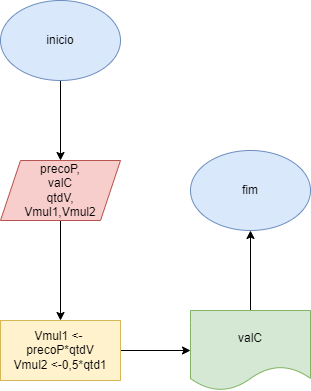

The diagram above was exported from draw.io. Its source (the exported page's mxGraphModel, read from the mxfile embedded in the PNG):
<mxGraphModel dx="1635" dy="902" grid="1" gridSize="10" guides="1" tooltips="1" connect="1" arrows="1" fold="1" page="1" pageScale="1" pageWidth="827" pageHeight="1169" math="0" shadow="0">
  <root>
    <mxCell id="0" />
    <mxCell id="1" parent="0" />
    <mxCell id="-MWOtNpnpbAGk5uoxb_X-1" value="fim" style="ellipse;whiteSpace=wrap;html=1;fillColor=#dae8fc;strokeColor=#6c8ebf;" vertex="1" parent="1">
      <mxGeometry x="310" y="310" width="120" height="80" as="geometry" />
    </mxCell>
    <mxCell id="-MWOtNpnpbAGk5uoxb_X-6" value="" style="edgeStyle=orthogonalEdgeStyle;rounded=0;orthogonalLoop=1;jettySize=auto;html=1;" edge="1" parent="1" source="-MWOtNpnpbAGk5uoxb_X-2" target="-MWOtNpnpbAGk5uoxb_X-3">
      <mxGeometry relative="1" as="geometry" />
    </mxCell>
    <mxCell id="-MWOtNpnpbAGk5uoxb_X-2" value="inicio" style="ellipse;whiteSpace=wrap;html=1;fillColor=#dae8fc;strokeColor=#6c8ebf;" vertex="1" parent="1">
      <mxGeometry x="120" y="160" width="120" height="80" as="geometry" />
    </mxCell>
    <mxCell id="-MWOtNpnpbAGk5uoxb_X-7" value="" style="edgeStyle=orthogonalEdgeStyle;rounded=0;orthogonalLoop=1;jettySize=auto;html=1;" edge="1" parent="1" source="-MWOtNpnpbAGk5uoxb_X-3" target="-MWOtNpnpbAGk5uoxb_X-4">
      <mxGeometry relative="1" as="geometry" />
    </mxCell>
    <mxCell id="-MWOtNpnpbAGk5uoxb_X-3" value="precoP,&lt;br&gt;valC&lt;br&gt;qtdV,&lt;br&gt;Vmul1,Vmul2" style="shape=parallelogram;perimeter=parallelogramPerimeter;whiteSpace=wrap;html=1;fixedSize=1;fillColor=#f8cecc;strokeColor=#b85450;" vertex="1" parent="1">
      <mxGeometry x="120" y="320" width="120" height="60" as="geometry" />
    </mxCell>
    <mxCell id="-MWOtNpnpbAGk5uoxb_X-8" value="" style="edgeStyle=orthogonalEdgeStyle;rounded=0;orthogonalLoop=1;jettySize=auto;html=1;" edge="1" parent="1" source="-MWOtNpnpbAGk5uoxb_X-4" target="-MWOtNpnpbAGk5uoxb_X-5">
      <mxGeometry relative="1" as="geometry" />
    </mxCell>
    <mxCell id="-MWOtNpnpbAGk5uoxb_X-4" value="Vmul1 &amp;lt;-&amp;nbsp; precoP*qtdV&lt;br&gt;Vmul2 &amp;lt;-0,5*qtd1" style="rounded=0;whiteSpace=wrap;html=1;fillColor=#fff2cc;strokeColor=#d6b656;" vertex="1" parent="1">
      <mxGeometry x="120" y="480" width="120" height="60" as="geometry" />
    </mxCell>
    <mxCell id="-MWOtNpnpbAGk5uoxb_X-9" value="" style="edgeStyle=orthogonalEdgeStyle;rounded=0;orthogonalLoop=1;jettySize=auto;html=1;" edge="1" parent="1" source="-MWOtNpnpbAGk5uoxb_X-5" target="-MWOtNpnpbAGk5uoxb_X-1">
      <mxGeometry relative="1" as="geometry" />
    </mxCell>
    <mxCell id="-MWOtNpnpbAGk5uoxb_X-5" value="valC" style="shape=document;whiteSpace=wrap;html=1;boundedLbl=1;fillColor=#d5e8d4;strokeColor=#82b366;" vertex="1" parent="1">
      <mxGeometry x="310" y="470" width="120" height="80" as="geometry" />
    </mxCell>
  </root>
</mxGraphModel>